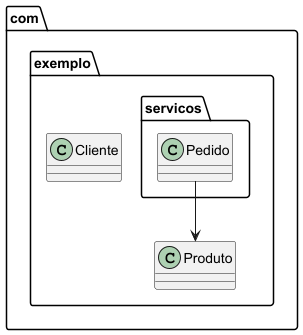

The diagram above was rendered by PlantUML. Its source (embedded in the PNG):
@startuml
'!pragma layout smetana
skinparam classAttributeIconSize 0
package com.exemplo {
  class Produto
  class Cliente
}

package com.exemplo.servicos {
  class Pedido
}
com.exemplo.servicos.Pedido --> com.exemplo.Produto
@enduml